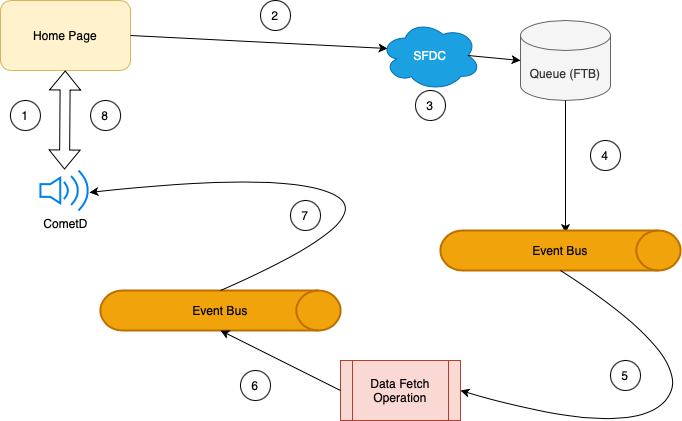

The diagram above was exported from draw.io. Its source (the exported page's mxGraphModel, read from the mxfile embedded in the PNG):
<mxGraphModel dx="1161" dy="677" grid="1" gridSize="10" guides="1" tooltips="1" connect="1" arrows="1" fold="1" page="1" pageScale="1" pageWidth="827" pageHeight="1169" math="0" shadow="0">
  <root>
    <mxCell id="0" />
    <mxCell id="1" parent="0" />
    <mxCell id="4LcFw3garGKzW4vWsFn6-2" value="Home Page" style="rounded=1;whiteSpace=wrap;html=1;fillColor=#fff2cc;strokeColor=#d6b656;" parent="1" vertex="1">
      <mxGeometry x="30" y="20" width="130" height="70" as="geometry" />
    </mxCell>
    <mxCell id="4LcFw3garGKzW4vWsFn6-6" value="CometD" style="html=1;verticalLabelPosition=bottom;align=center;labelBackgroundColor=#ffffff;verticalAlign=top;strokeWidth=2;strokeColor=#0080F0;shadow=0;dashed=0;shape=mxgraph.ios7.icons.volume_2;pointerEvents=1" parent="1" vertex="1">
      <mxGeometry x="69.92999999999999" y="190" width="50.15" height="40" as="geometry" />
    </mxCell>
    <mxCell id="4LcFw3garGKzW4vWsFn6-8" value="" style="endArrow=classic;html=1;rounded=0;exitX=1;exitY=0.5;exitDx=0;exitDy=0;entryX=0.07;entryY=0.4;entryDx=0;entryDy=0;entryPerimeter=0;" parent="1" source="4LcFw3garGKzW4vWsFn6-2" target="4LcFw3garGKzW4vWsFn6-30" edge="1">
      <mxGeometry width="50" height="50" relative="1" as="geometry">
        <mxPoint x="390" y="310" as="sourcePoint" />
        <mxPoint x="271.03999999999996" y="55.039999999999964" as="targetPoint" />
      </mxGeometry>
    </mxCell>
    <mxCell id="4LcFw3garGKzW4vWsFn6-9" value="" style="shape=flexArrow;endArrow=classic;startArrow=classic;html=1;rounded=0;exitX=0.48;exitY=-0.025;exitDx=0;exitDy=0;exitPerimeter=0;" parent="1" source="4LcFw3garGKzW4vWsFn6-6" target="4LcFw3garGKzW4vWsFn6-2" edge="1">
      <mxGeometry width="100" height="100" relative="1" as="geometry">
        <mxPoint x="150" y="200" as="sourcePoint" />
        <mxPoint x="460" y="230" as="targetPoint" />
      </mxGeometry>
    </mxCell>
    <mxCell id="4LcFw3garGKzW4vWsFn6-10" value="Queue (FTB)" style="shape=cylinder3;whiteSpace=wrap;html=1;boundedLbl=1;backgroundOutline=1;size=15;fillColor=#f5f5f5;fontColor=#333333;strokeColor=#666666;" parent="1" vertex="1">
      <mxGeometry x="550" y="40" width="90" height="80" as="geometry" />
    </mxCell>
    <mxCell id="4LcFw3garGKzW4vWsFn6-13" value="" style="endArrow=classic;html=1;rounded=0;exitX=0.5;exitY=1;exitDx=0;exitDy=0;exitPerimeter=0;" parent="1" source="4LcFw3garGKzW4vWsFn6-10" edge="1">
      <mxGeometry width="50" height="50" relative="1" as="geometry">
        <mxPoint x="390" y="310" as="sourcePoint" />
        <mxPoint x="595" y="252.5" as="targetPoint" />
      </mxGeometry>
    </mxCell>
    <mxCell id="4LcFw3garGKzW4vWsFn6-15" value="Event Bus&lt;br&gt;" style="strokeWidth=2;html=1;shape=mxgraph.flowchart.direct_data;whiteSpace=wrap;fillColor=#f0a30a;fontColor=#000000;strokeColor=#BD7000;" parent="1" vertex="1">
      <mxGeometry x="470" y="250" width="240" height="40" as="geometry" />
    </mxCell>
    <mxCell id="4LcFw3garGKzW4vWsFn6-16" value="Data Fetch Operation" style="shape=process;whiteSpace=wrap;html=1;backgroundOutline=1;fillColor=#fad9d5;strokeColor=#ae4132;" parent="1" vertex="1">
      <mxGeometry x="370" y="380" width="120" height="60" as="geometry" />
    </mxCell>
    <mxCell id="4LcFw3garGKzW4vWsFn6-18" value="Event Bus&lt;br&gt;" style="strokeWidth=2;html=1;shape=mxgraph.flowchart.direct_data;whiteSpace=wrap;fillColor=#f0a30a;fontColor=#000000;strokeColor=#BD7000;" parent="1" vertex="1">
      <mxGeometry x="130" y="310" width="240" height="40" as="geometry" />
    </mxCell>
    <mxCell id="4LcFw3garGKzW4vWsFn6-19" value="" style="endArrow=classic;html=1;rounded=0;exitX=0;exitY=0.5;exitDx=0;exitDy=0;entryX=0.5;entryY=1;entryDx=0;entryDy=0;entryPerimeter=0;" parent="1" source="4LcFw3garGKzW4vWsFn6-16" target="4LcFw3garGKzW4vWsFn6-18" edge="1">
      <mxGeometry width="50" height="50" relative="1" as="geometry">
        <mxPoint x="390" y="310" as="sourcePoint" />
        <mxPoint x="440" y="260" as="targetPoint" />
      </mxGeometry>
    </mxCell>
    <mxCell id="4LcFw3garGKzW4vWsFn6-20" value="" style="curved=1;endArrow=classic;html=1;rounded=0;exitX=0.5;exitY=0;exitDx=0;exitDy=0;exitPerimeter=0;entryX=0.978;entryY=0.55;entryDx=0;entryDy=0;entryPerimeter=0;" parent="1" source="4LcFw3garGKzW4vWsFn6-18" target="4LcFw3garGKzW4vWsFn6-6" edge="1">
      <mxGeometry width="50" height="50" relative="1" as="geometry">
        <mxPoint x="390" y="310" as="sourcePoint" />
        <mxPoint x="440" y="260" as="targetPoint" />
        <Array as="points">
          <mxPoint x="410" y="240" />
          <mxPoint x="320" y="190" />
        </Array>
      </mxGeometry>
    </mxCell>
    <mxCell id="4LcFw3garGKzW4vWsFn6-21" value="" style="curved=1;endArrow=classic;html=1;rounded=0;exitX=0.5;exitY=1;exitDx=0;exitDy=0;exitPerimeter=0;entryX=1;entryY=0.5;entryDx=0;entryDy=0;" parent="1" source="4LcFw3garGKzW4vWsFn6-15" target="4LcFw3garGKzW4vWsFn6-16" edge="1">
      <mxGeometry width="50" height="50" relative="1" as="geometry">
        <mxPoint x="390" y="310" as="sourcePoint" />
        <mxPoint x="440" y="260" as="targetPoint" />
        <Array as="points">
          <mxPoint x="730" y="380" />
          <mxPoint x="660" y="460" />
        </Array>
      </mxGeometry>
    </mxCell>
    <mxCell id="4LcFw3garGKzW4vWsFn6-22" value="1" style="ellipse;whiteSpace=wrap;html=1;aspect=fixed;" parent="1" vertex="1">
      <mxGeometry x="39.93000000000001" y="120" width="30" height="30" as="geometry" />
    </mxCell>
    <mxCell id="4LcFw3garGKzW4vWsFn6-23" value="2&lt;span style=&quot;caret-color: rgba(0, 0, 0, 0); color: rgba(0, 0, 0, 0); font-family: monospace; font-size: 0px; text-align: start;&quot;&gt;%3CmxGraphModel%3E%3Croot%3E%3CmxCell%20id%3D%220%22%2F%3E%3CmxCell%20id%3D%221%22%20parent%3D%220%22%2F%3E%3CmxCell%20id%3D%222%22%20value%3D%221%22%20style%3D%22ellipse%3BwhiteSpace%3Dwrap%3Bhtml%3D1%3Baspect%3Dfixed%3B%22%20vertex%3D%221%22%20parent%3D%221%22%3E%3CmxGeometry%20x%3D%2239.93000000000001%22%20y%3D%22120%22%20width%3D%2230%22%20height%3D%2230%22%20as%3D%22geometry%22%2F%3E%3C%2FmxCell%3E%3C%2Froot%3E%3C%2FmxGraphModel%3E&lt;/span&gt;" style="ellipse;whiteSpace=wrap;html=1;aspect=fixed;" parent="1" vertex="1">
      <mxGeometry x="290" y="20" width="30" height="30" as="geometry" />
    </mxCell>
    <mxCell id="4LcFw3garGKzW4vWsFn6-24" value="3" style="ellipse;whiteSpace=wrap;html=1;aspect=fixed;" parent="1" vertex="1">
      <mxGeometry x="445" y="110" width="30" height="30" as="geometry" />
    </mxCell>
    <mxCell id="4LcFw3garGKzW4vWsFn6-25" value="4" style="ellipse;whiteSpace=wrap;html=1;aspect=fixed;" parent="1" vertex="1">
      <mxGeometry x="620" y="160" width="30" height="30" as="geometry" />
    </mxCell>
    <mxCell id="4LcFw3garGKzW4vWsFn6-26" value="5" style="ellipse;whiteSpace=wrap;html=1;aspect=fixed;" parent="1" vertex="1">
      <mxGeometry x="640" y="380" width="30" height="30" as="geometry" />
    </mxCell>
    <mxCell id="4LcFw3garGKzW4vWsFn6-27" value="6" style="ellipse;whiteSpace=wrap;html=1;aspect=fixed;" parent="1" vertex="1">
      <mxGeometry x="270" y="390" width="30" height="30" as="geometry" />
    </mxCell>
    <mxCell id="4LcFw3garGKzW4vWsFn6-28" value="7" style="ellipse;whiteSpace=wrap;html=1;aspect=fixed;" parent="1" vertex="1">
      <mxGeometry x="320" y="220" width="30" height="30" as="geometry" />
    </mxCell>
    <mxCell id="4LcFw3garGKzW4vWsFn6-29" value="8" style="ellipse;whiteSpace=wrap;html=1;aspect=fixed;" parent="1" vertex="1">
      <mxGeometry x="120.08000000000001" y="120" width="30" height="30" as="geometry" />
    </mxCell>
    <mxCell id="4LcFw3garGKzW4vWsFn6-30" value="SFDC" style="ellipse;shape=cloud;whiteSpace=wrap;html=1;fillColor=#1ba1e2;fontColor=#ffffff;strokeColor=#006EAF;" parent="1" vertex="1">
      <mxGeometry x="410" y="40" width="100" height="70" as="geometry" />
    </mxCell>
    <mxCell id="4LcFw3garGKzW4vWsFn6-32" value="" style="endArrow=classic;html=1;rounded=0;exitX=0.875;exitY=0.5;exitDx=0;exitDy=0;exitPerimeter=0;entryX=0;entryY=0.5;entryDx=0;entryDy=0;entryPerimeter=0;" parent="1" source="4LcFw3garGKzW4vWsFn6-30" target="4LcFw3garGKzW4vWsFn6-10" edge="1">
      <mxGeometry width="50" height="50" relative="1" as="geometry">
        <mxPoint x="390" y="310" as="sourcePoint" />
        <mxPoint x="440" y="260" as="targetPoint" />
      </mxGeometry>
    </mxCell>
  </root>
</mxGraphModel>